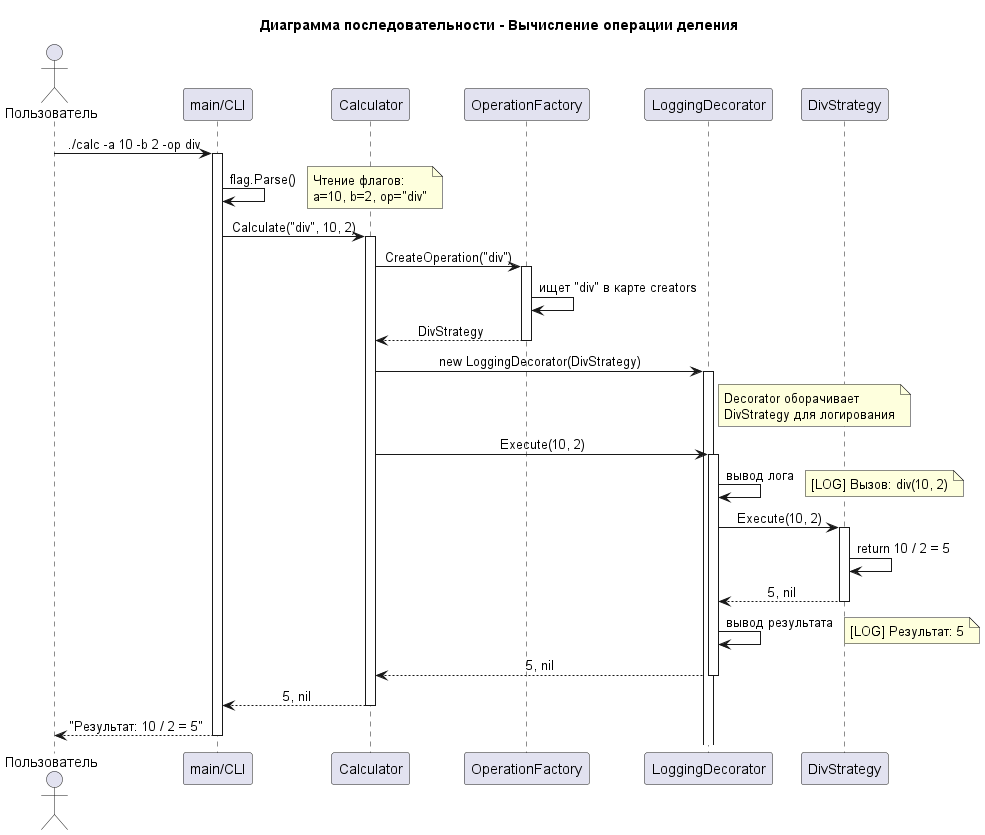

The diagram above was rendered by PlantUML. Its source (embedded in the PNG):
@startuml sequence
title Диаграмма последовательности - Вычисление операции деления

skinparam sequenceMessageAlign center

actor "Пользователь" as User
participant "main/CLI" as CLI
participant "Calculator" as Calc
participant "OperationFactory" as Factory
participant "LoggingDecorator" as Decorator
participant "DivStrategy" as Div

User -> CLI : ./calc -a 10 -b 2 -op div
activate CLI

CLI -> CLI : flag.Parse()
note right: Чтение флагов:\na=10, b=2, op="div"

CLI -> Calc : Calculate("div", 10, 2)
activate Calc

Calc -> Factory : CreateOperation("div")
activate Factory

Factory -> Factory : ищет "div" в карте creators
Factory --> Calc : DivStrategy
deactivate Factory

Calc -> Decorator : new LoggingDecorator(DivStrategy)
activate Decorator

note right of Decorator
  Decorator оборачивает
  DivStrategy для логирования
end note

Calc -> Decorator : Execute(10, 2)
activate Decorator

Decorator -> Decorator : вывод лога
note right: [LOG] Вызов: div(10, 2)

Decorator -> Div : Execute(10, 2)
activate Div

Div -> Div : return 10 / 2 = 5
Div --> Decorator : 5, nil
deactivate Div

Decorator -> Decorator : вывод результата
note right: [LOG] Результат: 5

Decorator --> Calc : 5, nil
deactivate Decorator

Calc --> CLI : 5, nil
deactivate Calc

CLI --> User : "Результат: 10 / 2 = 5"
deactivate CLI

@enduml